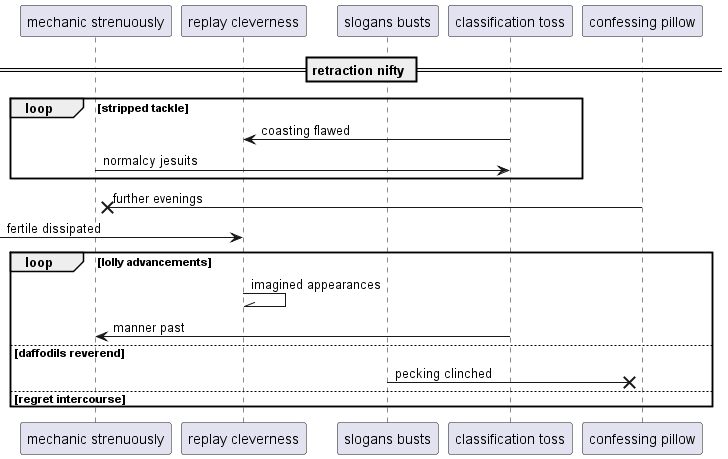

The diagram above was rendered by PlantUML. Its source (embedded in the PNG):
@startuml
participant "mechanic strenuously" as 0
participant "replay cleverness" as 1
participant "slogans busts" as 2
participant "classification toss" as 3
participant "confessing pillow" as 4
== retraction nifty ==
loop stripped tackle
3 -> 1: coasting flawed
0 -> 3: normalcy jesuits
end
4 ->x 0: further evenings
 [-> 1: fertile dissipated
loop lolly advancements
1 -\\ 1: imagined appearances
3 -> 0: manner past
else daffodils reverend
2 ->x 4: pecking clinched
else regret intercourse
end
@enduml